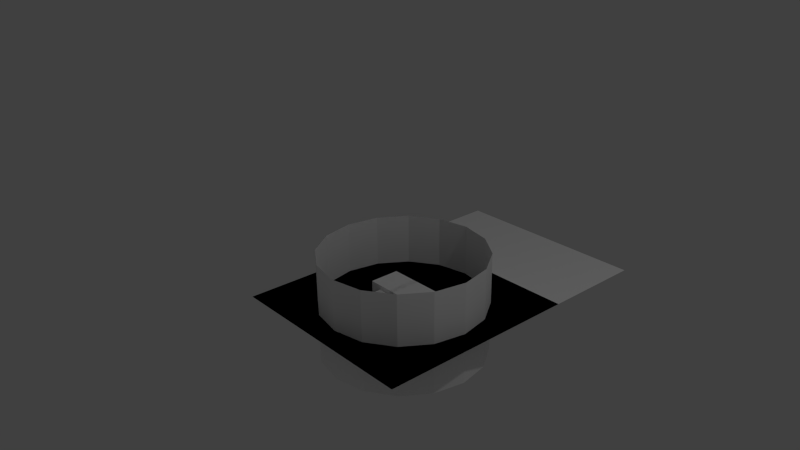 # Source: EmptySuit.blend  (saved by Blender 2.76.0; exported with 4.5.12 LTS)
import bpy
from mathutils import Matrix  # noqa: F401  (used for matrix-valued properties, if any)

bpy.ops.wm.read_factory_settings(use_empty=True)
scene = bpy.context.scene
scene.name = 'Scene'

# ---- collections
col_collection_1 = bpy.data.collections.new('Collection 1'); scene.collection.children.link(col_collection_1)
col_collection_2 = bpy.data.collections.new('Collection 2'); scene.collection.children.link(col_collection_2)

# ---- materials (node trees are filled in below, after node groups)
mat_self = bpy.data.materials.new('Self')
mat_self.alpha_threshold = 0.0
mat_self.use_transparent_shadow = False
mat_self.diffuse_color = (1.0, 1.0, 1.0, 1.0)
mat_self.roughness = 0.5

# ---- material node trees

# ---- world
world_world = bpy.data.worlds.new('World'); scene.world = world_world
world_world.color = (0.05088, 0.05088, 0.05088)
world_world.use_sun_shadow = False
world_world.sun_shadow_jitter_overblur = 0.0
world_world.cycles.sampling_method = 'MANUAL'
world_world.cycles.sample_map_resolution = 256

# ---- cameras
cam_camera = bpy.data.cameras.new('Camera')
cam_camera.clip_end = 100.0
cam_camera.lens = 35.0
cam_camera.sensor_width = 32.0
cam_camera.sensor_height = 18.0
cam_camera.ortho_scale = 7.314
cam_camera.dof.focus_distance = 0.0
cam_camera.dof.aperture_fstop = 128.0

# ---- lights
light_lamp = bpy.data.lights.new('Lamp', 'POINT')
light_lamp.transmission_factor = 0.0
light_lamp.cutoff_distance = 30.0
light_lamp.energy = 100.0
light_lamp.shadow_buffer_clip_start = 1.001
light_lamp.shadow_soft_size = 0.1
light_lamp.shadow_maximum_resolution = 0.006
light_lamp.use_absolute_resolution = True
light_lamp.cycles.use_multiple_importance_sampling = False

# ---- meshes
me_001 = bpy.data.meshes.new('立方體.001')
me_001.from_pydata([(0.2715, 0.1479, 0.1479), (0.2715, 0.1479, -0.1479), (0.2715, -0.1479, 0.1479), (0.2715, -0.1479, -0.1479), (-0.02684, 0.1479, 0.1479), (-0.02684, 0.1479, -0.1479), (-0.02684, -0.1479, 0.1479), (-0.02684, -0.1479, -0.1479)], [], [(7, 5, 1, 3), (4, 0, 1, 5), (6, 4, 5, 7), (2, 0, 4, 6), (2, 6, 7, 3), (0, 2, 3, 1)])
me_001.materials.append(mat_self)
me_001.use_remesh_preserve_volume = False
me_001.use_remesh_preserve_attributes = False
me_001.use_mirror_vertex_groups = False
me_001.update()
me_003 = bpy.data.meshes.new('平面.003')
me_003.from_pydata([(-1.0, 0.0, 0.0), (1.0, 0.0, 0.0), (-1.0, 2.0, 0.0), (1.0, 2.0, 0.0)], [], [(0, 1, 3, 2)])
me_003.materials.append(mat_self)
me_003.use_remesh_preserve_volume = False
me_003.use_remesh_preserve_attributes = False
me_003.use_mirror_vertex_groups = False
me_003.update()
me_002 = bpy.data.meshes.new('平面.002')
me_002.from_pydata([(-1.0, -1.0, 0.0), (1.0, -1.0, 0.0), (-1.0, 1.0, 0.0), (1.0, 1.0, 0.0)], [], [(0, 1, 3, 2)])
me_002.materials.append(mat_self)
me_002.use_remesh_preserve_volume = False
me_002.use_remesh_preserve_attributes = False
me_002.use_mirror_vertex_groups = False
me_002.update()
me_001_1 = bpy.data.meshes.new('平面.001')
me_001_1.from_pydata([(-1.0, -1.0, 0.0), (1.0, -1.0, 0.0), (-1.0, 1.0, 0.0), (1.0, 1.0, 0.0)], [], [(0, 1, 3, 2)])
me_001_1.materials.append(mat_self)
me_001_1.use_remesh_preserve_volume = False
me_001_1.use_remesh_preserve_attributes = False
me_001_1.use_mirror_vertex_groups = False
me_001_1.update()
me_x = bpy.data.meshes.new('立方體')
me_x.from_pydata([(-0.151, -0.3788, -0.1078), (-0.151, -0.3788, 0.1078), (-0.151, 0.1078, -0.1078), (-0.151, 0.1078, 0.1078), (0.151, -0.3788, -0.1078), (0.151, -0.3788, 0.1078), (0.151, 0.1078, -0.1078), (0.151, 0.1078, 0.1078)], [], [(1, 3, 2, 0), (3, 7, 6, 2), (7, 5, 4, 6), (5, 1, 0, 4), (0, 2, 6, 4), (5, 7, 3, 1)])
me_x.materials.append(mat_self)
me_x.use_remesh_preserve_volume = False
me_x.use_remesh_preserve_attributes = False
me_x.use_mirror_vertex_groups = False
me_x.update()
me_x_1 = bpy.data.meshes.new('平面')
me_x_1.from_pydata([(-1.0, -1.0, 0.0), (1.0, -1.0, 0.0), (-1.0, 1.0, 0.0), (1.0, 1.0, 0.0)], [], [(0, 1, 3, 2)])
me_x_1.materials.append(mat_self)
me_x_1.use_remesh_preserve_volume = False
me_x_1.use_remesh_preserve_attributes = False
me_x_1.use_mirror_vertex_groups = False
me_x_1.update()
me_x_2 = bpy.data.meshes.new('圓柱體')
me_x_2.from_pydata([(0.0, 0.8, -0.5), (0.0, 0.8, 0.5), (0.3061, 0.7391, -0.5), (0.3061, 0.7391, 0.5), (0.5657, 0.5657, -0.5), (0.5657, 0.5657, 0.5), (0.7391, 0.3061, -0.5), (0.7391, 0.3061, 0.5), (0.8, -3.497e-08, -0.5), (0.8, -3.497e-08, 0.5), (0.7391, -0.3061, -0.5), (0.7391, -0.3061, 0.5), (0.5657, -0.5657, -0.5), (0.5657, -0.5657, 0.5), (0.3061, -0.7391, -0.5), (0.3061, -0.7391, 0.5), (1.208e-07, -0.8, -0.5), (1.208e-07, -0.8, 0.5), (-0.3061, -0.7391, -0.5), (-0.3061, -0.7391, 0.5), (-0.5657, -0.5657, -0.5), (-0.5657, -0.5657, 0.5), (-0.7391, -0.3061, -0.5), (-0.7391, -0.3061, 0.5), (-0.8, 9.54e-09, -0.5), (-0.8, 9.54e-09, 0.5), (-0.7391, 0.3061, -0.5), (-0.7391, 0.3061, 0.5), (-0.5657, 0.5657, -0.5), (-0.5657, 0.5657, 0.5), (-0.3061, 0.7391, -0.5), (-0.3061, 0.7391, 0.5)], [], [(0, 1, 3, 2), (2, 3, 5, 4), (4, 5, 7, 6), (6, 7, 9, 8), (8, 9, 11, 10), (10, 11, 13, 12), (12, 13, 15, 14), (14, 15, 17, 16), (16, 17, 19, 18), (18, 19, 21, 20), (20, 21, 23, 22), (22, 23, 25, 24), (24, 25, 27, 26), (26, 27, 29, 28), (28, 29, 31, 30), (30, 31, 1, 0)])
me_x_2.materials.append(mat_self)
me_x_2.use_remesh_preserve_volume = False
me_x_2.use_remesh_preserve_attributes = False
me_x_2.use_mirror_vertex_groups = False
me_x_2.update()

# ---- objects
ob_lamp = bpy.data.objects.new('Lamp', light_lamp)
ob_camera = bpy.data.objects.new('Camera', cam_camera)
ob_amerture = bpy.data.objects.new('amerture', None)
ob_handandleg = bpy.data.objects.new('handandleg', None)
ob_meatball03 = bpy.data.objects.new('meatball03', None)
ob_glove_r = bpy.data.objects.new('glove_R', me_001)
ob_cloak = bpy.data.objects.new('cloak', me_003)
ob_hat = bpy.data.objects.new('hat', me_002)
ob_weapon_l = bpy.data.objects.new('weapon_L', me_001_1)
ob_shoe_l = bpy.data.objects.new('shoe_L', me_x)
ob_shoe_r = bpy.data.objects.new('shoe_R', me_x)
ob_weapon_r = bpy.data.objects.new('weapon_R', me_x_1)
ob_cloth = bpy.data.objects.new('cloth', me_x_2)
ob_glove_l = bpy.data.objects.new('glove_L', me_001)

# ---- transforms, parenting, visibility, modifiers, constraints
ob_lamp.location = (4.076, 1.005, 5.904)
ob_lamp.rotation_euler = (0.6503, 0.05522, 1.866)
ob_lamp.lock_rotations_4d = False
ob_lamp.empty_display_type = 'ARROWS'
ob_lamp.color = (0.0, 0.0, 0.0, 0.0)
ob_lamp.lineart.crease_threshold = 0.0
ob_camera.location = (5.338, -4.637, 3.952)
ob_camera.rotation_euler = (1.147, 0.01081, 0.8543)
ob_camera.lock_rotations_4d = False
ob_camera.empty_display_type = 'ARROWS'
ob_camera.color = (0.0, 0.0, 0.0, 0.0)
ob_camera.display_type = 'WIRE'
ob_camera.lineart.crease_threshold = 0.0
ob_amerture.location = (0.0, 0.0, 0.0)
ob_handandleg.location = (0.0, 0.0, 0.0)
ob_meatball03.location = (0.0, 0.0, 0.0)
ob_glove_r.location = (0.0, 0.0, 0.0)
ob_glove_r.scale = (-1.0, 1.0, 1.0)
ob_glove_r.lineart.crease_threshold = 0.0
_c = ob_glove_r.constraints.new('COPY_LOCATION'); _c.name = '複製位置'
_c.target = ob_amerture
_c.subtarget = 'hand_R'
ob_cloak.location = (0.0, 0.0, 0.0)
ob_cloak.lineart.crease_threshold = 0.0
_c = ob_cloak.constraints.new('COPY_LOCATION'); _c.name = '複製位置'
_c.target = ob_amerture
_c.subtarget = 'cloak'
ob_hat.location = (0.0, 0.0, 0.0)
ob_hat.lineart.crease_threshold = 0.0
_c = ob_hat.constraints.new('COPY_LOCATION'); _c.name = '複製位置'
_c.target = ob_amerture
_c.subtarget = 'hat'
ob_weapon_l.location = (0.0, 0.0, 0.0)
ob_weapon_l.lineart.crease_threshold = 0.0
_c = ob_weapon_l.constraints.new('COPY_LOCATION'); _c.name = '複製位置'
_c.target = ob_amerture
_c.subtarget = 'weapon_IK_L'
ob_shoe_l.location = (0.0, 0.0, 0.0)
ob_shoe_l.lineart.crease_threshold = 0.0
_c = ob_shoe_l.constraints.new('COPY_LOCATION'); _c.name = '複製位置'
_c.target = ob_amerture
_c.subtarget = 'feet_L'
ob_shoe_r.location = (0.0, 0.0, 0.0)
ob_shoe_r.lineart.crease_threshold = 0.0
_c = ob_shoe_r.constraints.new('COPY_LOCATION'); _c.name = '複製位置'
_c.target = ob_amerture
_c.subtarget = 'feet_R'
ob_weapon_r.location = (0.0, 0.0, 0.0)
ob_weapon_r.lineart.crease_threshold = 0.0
_c = ob_weapon_r.constraints.new('COPY_LOCATION'); _c.name = '複製位置'
_c.target = ob_amerture
_c.subtarget = 'weapon_IK_R'
ob_cloth.location = (0.0, 0.0, 0.89)
ob_cloth.lineart.crease_threshold = 0.0
_c = ob_cloth.constraints.new('COPY_LOCATION'); _c.name = '複製位置'
_c.target = ob_amerture
_c.subtarget = 'body'
ob_glove_l.location = (0.0, 0.0, 0.0)
ob_glove_l.lineart.crease_threshold = 0.0
_c = ob_glove_l.constraints.new('COPY_LOCATION'); _c.name = '複製位置'
_c.target = ob_amerture
_c.subtarget = 'hand_L'

# ---- collection membership
col_collection_1.objects.link(ob_lamp)
col_collection_1.objects.link(ob_camera)
col_collection_1.objects.link(ob_amerture)
col_collection_1.objects.link(ob_handandleg)
col_collection_1.objects.link(ob_meatball03)
col_collection_2.objects.link(ob_glove_r)
col_collection_2.objects.link(ob_cloak)
col_collection_2.objects.link(ob_hat)
col_collection_2.objects.link(ob_weapon_l)
col_collection_2.objects.link(ob_shoe_l)
col_collection_2.objects.link(ob_shoe_r)
col_collection_2.objects.link(ob_weapon_r)
col_collection_2.objects.link(ob_cloth)
col_collection_2.objects.link(ob_glove_l)

# ---- scene / render settings (as saved in the file)
scene.camera = ob_camera
scene.frame_start = 1; scene.frame_end = 250; scene.frame_set(0)
scene.render.engine = 'BLENDER_EEVEE_NEXT'
scene.render.resolution_percentage = 50
scene.render.dither_intensity = 0.0
scene.cycles.use_denoising = False
scene.cycles.samples = 10
scene.cycles.sampling_pattern = 'TABULATED_SOBOL'
scene.cycles.light_sampling_threshold = 0.0
scene.cycles.use_adaptive_sampling = False
scene.cycles.use_light_tree = False
scene.cycles.blur_glossy = 0.0
scene.cycles.pixel_filter_type = 'GAUSSIAN'
scene.cycles.sample_clamp_indirect = 0.0
scene.view_settings.view_transform = 'Standard'
bpy.context.view_layer.update()
